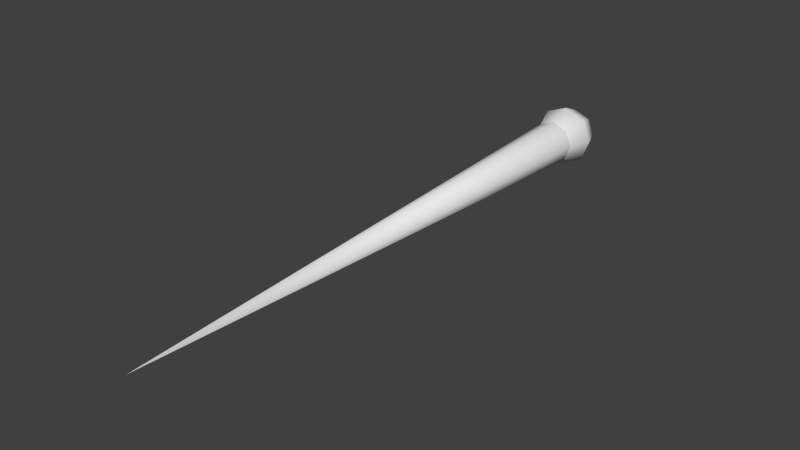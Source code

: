 # Source: test_projectile.blend  (saved by Blender 2.75.0; exported with 4.5.12 LTS)
import bpy
from mathutils import Matrix  # noqa: F401  (used for matrix-valued properties, if any)

bpy.ops.wm.read_factory_settings(use_empty=True)
scene = bpy.context.scene
scene.name = 'Scene'

# ---- collections
col_collection_1 = bpy.data.collections.new('Collection 1'); scene.collection.children.link(col_collection_1)

# ---- world
world_world = bpy.data.worlds.new('World'); scene.world = world_world
world_world.color = (0.05088, 0.05088, 0.05088)
world_world.use_sun_shadow = False
world_world.sun_shadow_jitter_overblur = 0.0
world_world.cycles.sampling_method = 'MANUAL'
world_world.cycles.sample_map_resolution = 256

# ---- meshes
me_sphere = bpy.data.meshes.new('Sphere')
me_sphere.from_pydata([(-0.7071, 0.0, 0.7071), (-1.0, 0.0, -4.371e-08), (-0.7071, 0.0, -0.7071), (8.742e-08, -1.311e-06, -18.37), (-0.5, 0.5, 0.7071), (-0.7071, 0.7071, -4.371e-08), (-0.5, 0.5, -0.7071), (8.521e-08, 0.7071, 0.7071), (5.541e-08, 1.0, -4.371e-08), (8.521e-08, 0.7071, -0.7071), (0.5, 0.5, 0.7071), (0.7071, 0.7071, -4.371e-08), (0.5, 0.5, -0.7071), (0.7071, 3.201e-08, 0.7071), (1.0, 2.213e-09, -4.371e-08), (0.7071, 3.201e-08, -0.7071), (0.5, -0.5, 0.7071), (0.7071, -0.7071, -4.371e-08), (0.5, -0.5, -0.7071), (8.521e-08, -0.7071, 0.7071), (5.541e-08, -1.0, -4.371e-08), (8.521e-08, -0.7071, -0.7071), (2.561e-08, -6.182e-08, 1.0), (-0.5, -0.5, 0.7071), (-0.7071, -0.7071, -4.371e-08), (-0.5, -0.5, -0.7071), (-0.7071, 0.0, -0.7071), (-0.5, 0.5, -0.7071), (8.521e-08, 0.7071, -0.7071), (0.5, 0.5, -0.7071), (0.7071, 3.201e-08, -0.7071), (0.5, -0.5, -0.7071), (8.521e-08, -0.7071, -0.7071), (-0.5, -0.5, -0.7071)], [], [(1, 0, 4, 5), (26, 1, 5, 27), (5, 4, 7, 8), (27, 5, 8, 28), (8, 7, 10, 11), (28, 8, 11, 29), (11, 10, 13, 14), (29, 11, 14, 30), (30, 14, 17, 31), (14, 13, 16, 17), (31, 17, 20, 32), (17, 16, 19, 20), (32, 20, 24, 33), (20, 19, 23, 24), (0, 22, 4), (3, 2, 6), (3, 6, 9), (4, 22, 7), (3, 9, 12), (7, 22, 10), (10, 22, 13), (3, 12, 15), (13, 22, 16), (3, 15, 18), (16, 22, 19), (3, 18, 21), (19, 22, 23), (3, 21, 25), (33, 24, 1, 26), (23, 22, 0), (3, 25, 2), (24, 23, 0, 1)])
me_sphere.polygons.foreach_set('use_smooth', [True] * 32)
me_sphere.use_remesh_preserve_volume = False
me_sphere.use_remesh_preserve_attributes = False
me_sphere.use_mirror_vertex_groups = False
me_sphere.update()

# ---- objects
ob_sphere = bpy.data.objects.new('Sphere', me_sphere)

# ---- transforms, parenting, visibility, modifiers, constraints
ob_sphere.location = (0.0, 0.0, 0.0)
ob_sphere.rotation_euler = (-1.571, -2.22e-16, 2.22e-16)
ob_sphere.lineart.crease_threshold = 0.0

# ---- collection membership
col_collection_1.objects.link(ob_sphere)

# ---- scene / render settings (as saved in the file)
scene.frame_start = 1; scene.frame_end = 250; scene.frame_set(1)
scene.render.engine = 'BLENDER_EEVEE_NEXT'
scene.render.resolution_percentage = 50
scene.render.dither_intensity = 0.0
scene.cycles.use_denoising = False
scene.cycles.samples = 10
scene.cycles.sampling_pattern = 'TABULATED_SOBOL'
scene.cycles.light_sampling_threshold = 0.0
scene.cycles.use_adaptive_sampling = False
scene.cycles.use_light_tree = False
scene.cycles.blur_glossy = 0.0
scene.cycles.pixel_filter_type = 'GAUSSIAN'
scene.cycles.sample_clamp_indirect = 0.0
scene.view_settings.view_transform = 'Standard'
bpy.context.view_layer.update()

# ---- added for rendering (the .blend has no active camera and no usable light): camera, sun
cam_auto = bpy.data.cameras.new('AutoCamera')
cam_auto.lens = 50.0
cam_auto.sensor_width = 36.0
cam_auto.clip_end = 1000.0
ob_auto_camera = bpy.data.objects.new('AutoCamera', cam_auto)
scene.collection.objects.link(ob_auto_camera)
ob_auto_camera.location = (18.1073, -30.4114, 14.4858)
ob_auto_camera.rotation_euler = (1.09748, -7.21219e-08, 0.694738)
scene.camera = ob_auto_camera
light_auto_sun = bpy.data.lights.new('AutoSun', 'SUN')
light_auto_sun.energy = 3.0
light_auto_sun.angle = 0.0523599
ob_auto_sun = bpy.data.objects.new('AutoSun', light_auto_sun)
scene.collection.objects.link(ob_auto_sun)
ob_auto_sun.rotation_euler = (0.872665, 0.174533, 0.523599)
bpy.context.view_layer.update()
